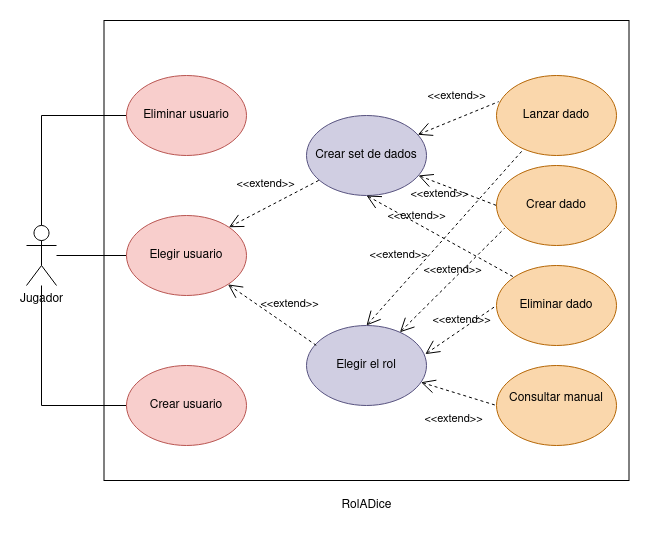

The diagram above was exported from draw.io. Its source (the exported page's mxGraphModel, read from the mxfile embedded in the PNG):
<mxGraphModel dx="1007" dy="923" grid="1" gridSize="10" guides="1" tooltips="1" connect="1" arrows="1" fold="1" page="1" pageScale="1" pageWidth="827" pageHeight="1169" math="0" shadow="0">
  <root>
    <mxCell id="0" />
    <mxCell id="1" parent="0" />
    <mxCell id="vd90ZppFn_3kcOyaofMI-8" style="edgeStyle=orthogonalEdgeStyle;rounded=0;orthogonalLoop=1;jettySize=auto;html=1;endArrow=none;endFill=0;" edge="1" parent="1" source="36nIcJ4CorXVCYBUKR0e-1" target="vd90ZppFn_3kcOyaofMI-1">
      <mxGeometry relative="1" as="geometry" />
    </mxCell>
    <mxCell id="vd90ZppFn_3kcOyaofMI-9" style="edgeStyle=orthogonalEdgeStyle;rounded=0;orthogonalLoop=1;jettySize=auto;html=1;entryX=0;entryY=0.5;entryDx=0;entryDy=0;endArrow=none;endFill=0;" edge="1" parent="1" source="36nIcJ4CorXVCYBUKR0e-1" target="vd90ZppFn_3kcOyaofMI-7">
      <mxGeometry relative="1" as="geometry">
        <Array as="points">
          <mxPoint x="35" y="220" />
        </Array>
      </mxGeometry>
    </mxCell>
    <mxCell id="vd90ZppFn_3kcOyaofMI-10" style="edgeStyle=orthogonalEdgeStyle;rounded=0;orthogonalLoop=1;jettySize=auto;html=1;entryX=0;entryY=0.5;entryDx=0;entryDy=0;endArrow=none;endFill=0;" edge="1" parent="1" source="36nIcJ4CorXVCYBUKR0e-1" target="vd90ZppFn_3kcOyaofMI-6">
      <mxGeometry relative="1" as="geometry">
        <Array as="points">
          <mxPoint x="35" y="510" />
        </Array>
      </mxGeometry>
    </mxCell>
    <mxCell id="36nIcJ4CorXVCYBUKR0e-1" value="Jugador" style="shape=umlActor;verticalLabelPosition=bottom;verticalAlign=top;html=1;outlineConnect=0;" parent="1" vertex="1">
      <mxGeometry x="20" y="330" width="30" height="60" as="geometry" />
    </mxCell>
    <mxCell id="36nIcJ4CorXVCYBUKR0e-3" value="&lt;div&gt;Consultar manual&lt;/div&gt;&lt;div&gt;&lt;br&gt;&lt;/div&gt;" style="ellipse;whiteSpace=wrap;html=1;fillColor=#fad7ac;strokeColor=#b46504;" parent="1" vertex="1">
      <mxGeometry x="490" y="470" width="120" height="80" as="geometry" />
    </mxCell>
    <mxCell id="36nIcJ4CorXVCYBUKR0e-4" value="Lanzar dado" style="ellipse;whiteSpace=wrap;html=1;fillColor=#fad7ac;strokeColor=#b46504;" parent="1" vertex="1">
      <mxGeometry x="490" y="180" width="120" height="80" as="geometry" />
    </mxCell>
    <mxCell id="36nIcJ4CorXVCYBUKR0e-5" value="Crear dado" style="ellipse;whiteSpace=wrap;html=1;fillColor=#fad7ac;strokeColor=#b46504;" parent="1" vertex="1">
      <mxGeometry x="490" y="270" width="120" height="80" as="geometry" />
    </mxCell>
    <mxCell id="36nIcJ4CorXVCYBUKR0e-6" value="Crear set de dados" style="ellipse;whiteSpace=wrap;html=1;fillColor=#d0cee2;strokeColor=#56517e;" parent="1" vertex="1">
      <mxGeometry x="300" y="220" width="120" height="80" as="geometry" />
    </mxCell>
    <mxCell id="36nIcJ4CorXVCYBUKR0e-7" value="Elegir el rol" style="ellipse;whiteSpace=wrap;html=1;fillColor=#d0cee2;strokeColor=#56517e;" parent="1" vertex="1">
      <mxGeometry x="300" y="430" width="120" height="80" as="geometry" />
    </mxCell>
    <mxCell id="36nIcJ4CorXVCYBUKR0e-11" value="&amp;lt;&amp;lt;extend&amp;gt;&amp;gt;" style="edgeStyle=none;html=1;startArrow=open;endArrow=none;startSize=12;verticalAlign=bottom;dashed=1;labelBackgroundColor=none;rounded=0;entryX=0;entryY=0.5;entryDx=0;entryDy=0;" parent="1" source="36nIcJ4CorXVCYBUKR0e-7" target="36nIcJ4CorXVCYBUKR0e-3" edge="1">
      <mxGeometry x="0.1355" y="-35" width="160" relative="1" as="geometry">
        <mxPoint x="380" y="210" as="sourcePoint" />
        <mxPoint x="540" y="210" as="targetPoint" />
        <mxPoint as="offset" />
      </mxGeometry>
    </mxCell>
    <mxCell id="36nIcJ4CorXVCYBUKR0e-12" value="&amp;lt;&amp;lt;extend&amp;gt;&amp;gt;" style="edgeStyle=none;html=1;startArrow=open;endArrow=none;startSize=12;verticalAlign=bottom;dashed=1;labelBackgroundColor=none;rounded=0;exitX=0.5;exitY=0;exitDx=0;exitDy=0;entryX=0.226;entryY=0.921;entryDx=0;entryDy=0;entryPerimeter=0;" parent="1" source="36nIcJ4CorXVCYBUKR0e-7" target="36nIcJ4CorXVCYBUKR0e-4" edge="1">
      <mxGeometry x="-0.4385" y="17" width="160" relative="1" as="geometry">
        <mxPoint x="520" y="480" as="sourcePoint" />
        <mxPoint x="680" y="480" as="targetPoint" />
        <mxPoint as="offset" />
      </mxGeometry>
    </mxCell>
    <mxCell id="36nIcJ4CorXVCYBUKR0e-13" value="&amp;lt;&amp;lt;extend&amp;gt;&amp;gt;" style="edgeStyle=none;html=1;startArrow=open;endArrow=none;startSize=12;verticalAlign=bottom;dashed=1;labelBackgroundColor=none;rounded=0;entryX=0.067;entryY=0.785;entryDx=0;entryDy=0;entryPerimeter=0;" parent="1" source="36nIcJ4CorXVCYBUKR0e-7" target="36nIcJ4CorXVCYBUKR0e-5" edge="1">
      <mxGeometry width="160" relative="1" as="geometry">
        <mxPoint x="400" y="580" as="sourcePoint" />
        <mxPoint x="560" y="580" as="targetPoint" />
      </mxGeometry>
    </mxCell>
    <mxCell id="36nIcJ4CorXVCYBUKR0e-17" value="RolADice" style="text;html=1;align=center;verticalAlign=middle;resizable=0;points=[];autosize=1;strokeColor=none;fillColor=none;" parent="1" vertex="1">
      <mxGeometry x="325" y="600" width="70" height="20" as="geometry" />
    </mxCell>
    <mxCell id="36nIcJ4CorXVCYBUKR0e-20" value="&lt;div&gt;&lt;br&gt;&lt;/div&gt;&lt;div&gt;&lt;br&gt;&lt;/div&gt;" style="shape=rect;html=1;verticalAlign=top;fontStyle=1;whiteSpace=wrap;align=center;fillColor=none;gradientColor=#ffffff;" parent="1" vertex="1">
      <mxGeometry x="97.5" y="125" width="525" height="460" as="geometry" />
    </mxCell>
    <mxCell id="vd90ZppFn_3kcOyaofMI-1" value="Elegir usuario" style="ellipse;whiteSpace=wrap;html=1;fillColor=#f8cecc;strokeColor=#b85450;" vertex="1" parent="1">
      <mxGeometry x="120" y="320" width="120" height="80" as="geometry" />
    </mxCell>
    <mxCell id="vd90ZppFn_3kcOyaofMI-2" value="&amp;lt;&amp;lt;extend&amp;gt;&amp;gt;" style="edgeStyle=none;html=1;startArrow=open;endArrow=none;startSize=12;verticalAlign=bottom;dashed=1;labelBackgroundColor=none;rounded=0;exitX=1;exitY=0;exitDx=0;exitDy=0;" edge="1" parent="1" source="vd90ZppFn_3kcOyaofMI-1" target="36nIcJ4CorXVCYBUKR0e-6">
      <mxGeometry x="-0.0673" y="13" width="160" relative="1" as="geometry">
        <mxPoint x="130" y="200" as="sourcePoint" />
        <mxPoint x="290" y="200" as="targetPoint" />
        <mxPoint as="offset" />
      </mxGeometry>
    </mxCell>
    <mxCell id="vd90ZppFn_3kcOyaofMI-3" value="&amp;lt;&amp;lt;extend&amp;gt;&amp;gt;" style="edgeStyle=none;html=1;startArrow=open;endArrow=none;startSize=12;verticalAlign=bottom;dashed=1;labelBackgroundColor=none;rounded=0;entryX=0.083;entryY=0.25;entryDx=0;entryDy=0;entryPerimeter=0;" edge="1" parent="1" source="vd90ZppFn_3kcOyaofMI-1" target="36nIcJ4CorXVCYBUKR0e-7">
      <mxGeometry x="0.2607" y="11" width="160" relative="1" as="geometry">
        <mxPoint x="170" y="470" as="sourcePoint" />
        <mxPoint x="330" y="470" as="targetPoint" />
        <mxPoint as="offset" />
      </mxGeometry>
    </mxCell>
    <mxCell id="vd90ZppFn_3kcOyaofMI-6" value="Crear usuario" style="ellipse;whiteSpace=wrap;html=1;fillColor=#f8cecc;strokeColor=#b85450;" vertex="1" parent="1">
      <mxGeometry x="120" y="470" width="120" height="80" as="geometry" />
    </mxCell>
    <mxCell id="vd90ZppFn_3kcOyaofMI-7" value="Eliminar usuario" style="ellipse;whiteSpace=wrap;html=1;fillColor=#f8cecc;strokeColor=#b85450;" vertex="1" parent="1">
      <mxGeometry x="120" y="180" width="120" height="80" as="geometry" />
    </mxCell>
    <mxCell id="vd90ZppFn_3kcOyaofMI-11" value="&amp;lt;&amp;lt;extend&amp;gt;&amp;gt;" style="edgeStyle=none;html=1;startArrow=open;endArrow=none;startSize=12;verticalAlign=bottom;dashed=1;labelBackgroundColor=none;rounded=0;entryX=0.018;entryY=0.327;entryDx=0;entryDy=0;entryPerimeter=0;" edge="1" parent="1" source="36nIcJ4CorXVCYBUKR0e-6" target="36nIcJ4CorXVCYBUKR0e-4">
      <mxGeometry x="0.0736" y="12" width="160" relative="1" as="geometry">
        <mxPoint x="430" y="330" as="sourcePoint" />
        <mxPoint x="590" y="330" as="targetPoint" />
        <mxPoint as="offset" />
      </mxGeometry>
    </mxCell>
    <mxCell id="vd90ZppFn_3kcOyaofMI-12" value="&amp;lt;&amp;lt;extend&amp;gt;&amp;gt;" style="edgeStyle=none;html=1;startArrow=open;endArrow=none;startSize=12;verticalAlign=bottom;dashed=1;labelBackgroundColor=none;rounded=0;entryX=0;entryY=0.5;entryDx=0;entryDy=0;" edge="1" parent="1" source="36nIcJ4CorXVCYBUKR0e-6" target="36nIcJ4CorXVCYBUKR0e-5">
      <mxGeometry x="-0.2894" y="-19" width="160" relative="1" as="geometry">
        <mxPoint x="610" y="300" as="sourcePoint" />
        <mxPoint x="770" y="300" as="targetPoint" />
        <mxPoint as="offset" />
      </mxGeometry>
    </mxCell>
    <mxCell id="vd90ZppFn_3kcOyaofMI-13" value="Eliminar dado" style="ellipse;whiteSpace=wrap;html=1;fillColor=#fad7ac;strokeColor=#b46504;" vertex="1" parent="1">
      <mxGeometry x="490" y="370" width="120" height="80" as="geometry" />
    </mxCell>
    <mxCell id="vd90ZppFn_3kcOyaofMI-14" value="&amp;lt;&amp;lt;extend&amp;gt;&amp;gt;" style="edgeStyle=none;html=1;startArrow=open;endArrow=none;startSize=12;verticalAlign=bottom;dashed=1;labelBackgroundColor=none;rounded=0;exitX=0.5;exitY=1;exitDx=0;exitDy=0;entryX=0;entryY=0;entryDx=0;entryDy=0;" edge="1" parent="1" source="36nIcJ4CorXVCYBUKR0e-6" target="vd90ZppFn_3kcOyaofMI-13">
      <mxGeometry x="-0.3091" y="-2" width="160" relative="1" as="geometry">
        <mxPoint x="660" y="360" as="sourcePoint" />
        <mxPoint x="820" y="360" as="targetPoint" />
        <mxPoint as="offset" />
      </mxGeometry>
    </mxCell>
    <mxCell id="vd90ZppFn_3kcOyaofMI-15" value="&amp;lt;&amp;lt;extend&amp;gt;&amp;gt;" style="edgeStyle=none;html=1;startArrow=open;endArrow=none;startSize=12;verticalAlign=bottom;dashed=1;labelBackgroundColor=none;rounded=0;entryX=0;entryY=0.5;entryDx=0;entryDy=0;exitX=0.99;exitY=0.358;exitDx=0;exitDy=0;exitPerimeter=0;" edge="1" parent="1" source="36nIcJ4CorXVCYBUKR0e-7" target="vd90ZppFn_3kcOyaofMI-13">
      <mxGeometry width="160" relative="1" as="geometry">
        <mxPoint x="350" y="560" as="sourcePoint" />
        <mxPoint x="510" y="560" as="targetPoint" />
      </mxGeometry>
    </mxCell>
  </root>
</mxGraphModel>